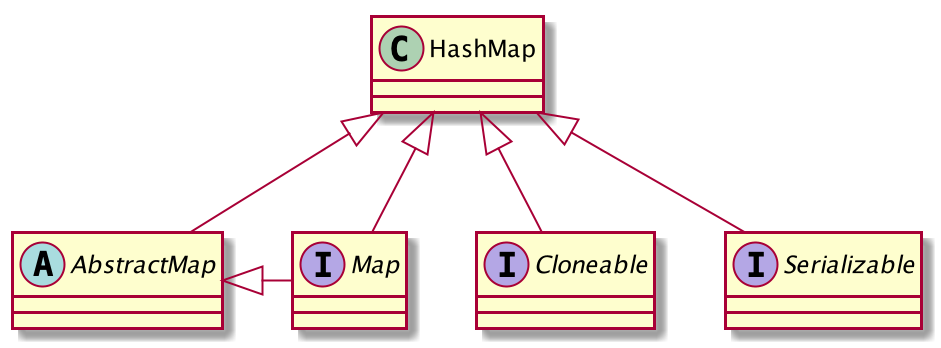

The diagram above was rendered by PlantUML. Its source (embedded in the PNG):
@startuml

abstract class AbstractMap
interface Map
interface Cloneable
interface Serializable

HashMap <|-- AbstractMap
HashMap <|-- Map
HashMap <|-- Cloneable
HashMap <|-- Serializable

AbstractMap <|- Map

@enduml